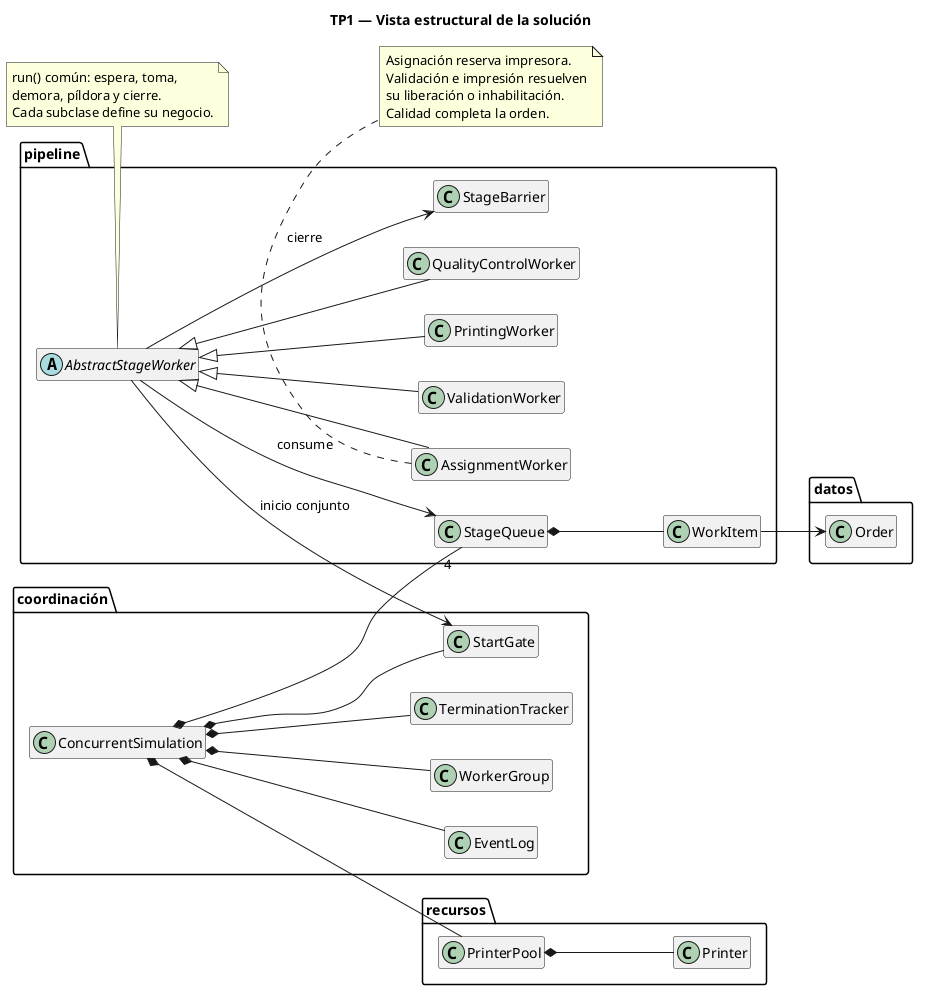

The diagram above was rendered by PlantUML. Its source (embedded in the PNG):
@startuml
title TP1 — Vista estructural de la solución
skinparam classAttributeIconSize 0
hide empty members
left to right direction

package "coordinación" {
  class ConcurrentSimulation
  class StartGate
  class WorkerGroup
  class TerminationTracker
  class EventLog
}

package "pipeline" {
  abstract class AbstractStageWorker
  class AssignmentWorker
  class ValidationWorker
  class PrintingWorker
  class QualityControlWorker
  class StageQueue
  class StageBarrier
  class WorkItem
}

package "datos" {
  class Order
}

package "recursos" {
  class PrinterPool
  class Printer
}

ConcurrentSimulation *-- "4" StageQueue
ConcurrentSimulation *-- PrinterPool
ConcurrentSimulation *-- StartGate
ConcurrentSimulation *-- WorkerGroup
ConcurrentSimulation *-- TerminationTracker
ConcurrentSimulation *-- EventLog

AbstractStageWorker <|-- AssignmentWorker
AbstractStageWorker <|-- ValidationWorker
AbstractStageWorker <|-- PrintingWorker
AbstractStageWorker <|-- QualityControlWorker
AbstractStageWorker --> StartGate : inicio conjunto
AbstractStageWorker --> StageQueue : consume
AbstractStageWorker --> StageBarrier : cierre

StageQueue *-- WorkItem
WorkItem --> Order
PrinterPool *-- Printer

note bottom of AbstractStageWorker
run() común: espera, toma,
demora, píldora y cierre.
Cada subclase define su negocio.
end note

note bottom of AssignmentWorker
Asignación reserva impresora.
Validación e impresión resuelven
su liberación o inhabilitación.
Calidad completa la orden.
end note
@enduml